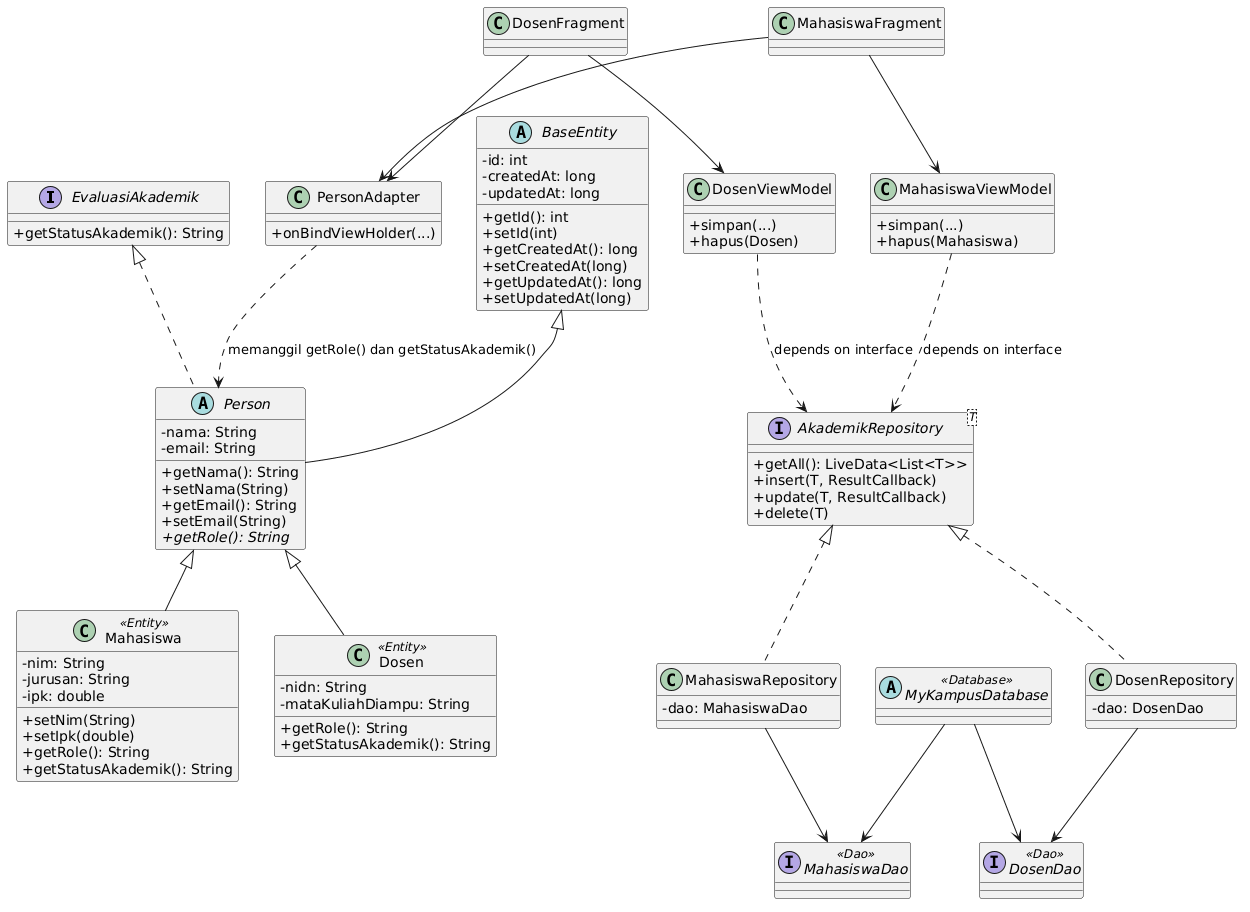

The diagram above was rendered by PlantUML. Its source (embedded in the PNG):
@startuml
skinparam classAttributeIconSize 0
skinparam shadowing false

interface EvaluasiAkademik {
  +getStatusAkademik(): String
}

abstract class BaseEntity {
  -id: int
  -createdAt: long
  -updatedAt: long
  +getId(): int
  +setId(int)
  +getCreatedAt(): long
  +setCreatedAt(long)
  +getUpdatedAt(): long
  +setUpdatedAt(long)
}

abstract class Person {
  -nama: String
  -email: String
  +getNama(): String
  +setNama(String)
  +getEmail(): String
  +setEmail(String)
  +{abstract} getRole(): String
}

class Mahasiswa <<Entity>> {
  -nim: String
  -jurusan: String
  -ipk: double
  +setNim(String)
  +setIpk(double)
  +getRole(): String
  +getStatusAkademik(): String
}

class Dosen <<Entity>> {
  -nidn: String
  -mataKuliahDiampu: String
  +getRole(): String
  +getStatusAkademik(): String
}

BaseEntity <|-- Person
Person <|-- Mahasiswa
Person <|-- Dosen
EvaluasiAkademik <|.. Person

interface "AkademikRepository<T>" as AkademikRepository {
  +getAll(): LiveData<List<T>>
  +insert(T, ResultCallback)
  +update(T, ResultCallback)
  +delete(T)
}

class MahasiswaRepository {
  -dao: MahasiswaDao
}

class DosenRepository {
  -dao: DosenDao
}

AkademikRepository <|.. MahasiswaRepository
AkademikRepository <|.. DosenRepository

interface MahasiswaDao <<Dao>>
interface DosenDao <<Dao>>
abstract class MyKampusDatabase <<Database>>

MahasiswaRepository --> MahasiswaDao
DosenRepository --> DosenDao
MyKampusDatabase --> MahasiswaDao
MyKampusDatabase --> DosenDao

class MahasiswaViewModel {
  +simpan(...)
  +hapus(Mahasiswa)
}

class DosenViewModel {
  +simpan(...)
  +hapus(Dosen)
}

MahasiswaViewModel ..> AkademikRepository : depends on interface
DosenViewModel ..> AkademikRepository : depends on interface

class PersonAdapter {
  +onBindViewHolder(...)
}

class MahasiswaFragment
class DosenFragment

PersonAdapter ..> Person : memanggil getRole() dan getStatusAkademik()
MahasiswaFragment --> MahasiswaViewModel
DosenFragment --> DosenViewModel
MahasiswaFragment --> PersonAdapter
DosenFragment --> PersonAdapter
@enduml